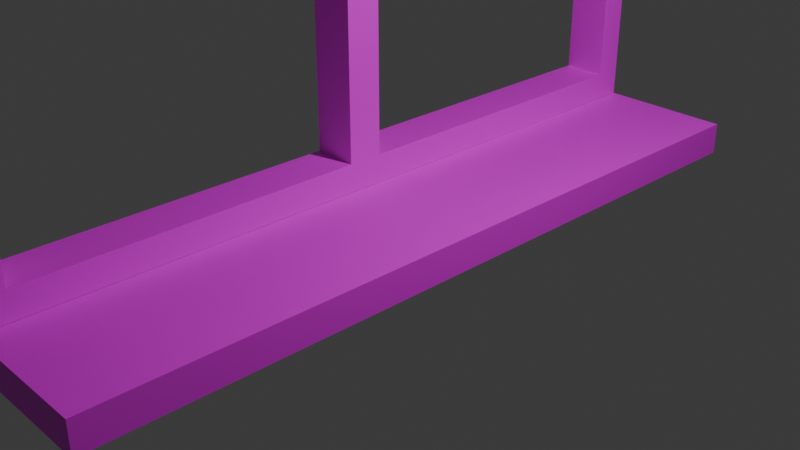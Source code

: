 # Source: window.blend  (saved by Blender 4.1.23; exported with 4.5.12 LTS)
import bpy
from mathutils import Matrix  # noqa: F401  (used for matrix-valued properties, if any)

bpy.ops.wm.read_factory_settings(use_empty=True)
scene = bpy.context.scene
scene.name = 'Scene'

# ---- collections
col_collection = bpy.data.collections.new('Collection'); scene.collection.children.link(col_collection)

# ---- images (referenced by path relative to the original .blend; pixels are not part of the script)
import os
ASSET_DIR = os.environ.get("B2B_ASSET_DIR", "")  # directory of the original .blend (textures are referenced by path, not embedded)
HERE = os.path.dirname(os.path.abspath(__file__))  # packed textures are extracted next to this script under _unpacked/

def load_image(name, relpath, width, height, colorspace="sRGB"):
    """Load a texture the original file referenced (path relative to the .blend, or extracted next to this script)."""
    p = next((c for c in (os.path.join(HERE, relpath), os.path.join(ASSET_DIR, relpath)) if relpath and os.path.exists(c)), "")
    if p:
        img = bpy.data.images.load(p, check_existing=True)
        img.name = name
    else:  # same state as the original file: an image datablock whose file is absent (Cycles renders it pink)
        img = bpy.data.images.new(name, width, height)
        img.source = "FILE"
        img.filepath = "//" + (relpath or name)
    img.colorspace_settings.name = colorspace
    return img
img_texture_for_waal_png = load_image('texture for waal.png', 'texture for waal.png', 1024, 1024, 'sRGB')

# ---- materials (node trees are filled in below, after node groups)
mat_material = bpy.data.materials.new('Material')
mat_material.alpha_threshold = 0.0
mat_material.use_transparent_shadow = False
mat_material.roughness = 0.5
mat_material.line_color = (0.0, 0.0, 0.0, 1.0)
mat_material_001 = bpy.data.materials.new('Material.001')
mat_material_001.use_transparent_shadow = False

# ---- material node trees
mat_material.use_nodes = True; mat_material.node_tree.nodes.clear()
_N = mat_material.node_tree.nodes; _L = mat_material.node_tree.links
n0 = _N.new('ShaderNodeOutputMaterial'); n0.name = 'Material Output'; n0.location = (300, 300)
n1 = _N.new('ShaderNodeBsdfPrincipled'); n1.name = 'Principled BSDF'; n1.location = (10, 300)
n1.inputs[3].default_value = 1.45
_L.new(n1.outputs[0], n0.inputs[0])
n0.is_active_output = True
mat_material_001.use_nodes = True; mat_material_001.node_tree.nodes.clear()
_N = mat_material_001.node_tree.nodes; _L = mat_material_001.node_tree.links
n0 = _N.new('ShaderNodeBsdfPrincipled'); n0.name = 'Principled BSDF'; n0.location = (10, 300)
n1 = _N.new('ShaderNodeOutputMaterial'); n1.name = 'Material Output'; n1.location = (300, 300)
n2 = _N.new('ShaderNodeTexImage'); n2.name = 'Image Texture'; n2.location = (-280, 280)
n2.image = img_texture_for_waal_png
_L.new(n0.outputs[0], n1.inputs[0])
_L.new(n2.outputs[0], n0.inputs[0])
n1.is_active_output = True

# ---- world
world_world = bpy.data.worlds.new('World'); scene.world = world_world
world_world.use_nodes = True; world_world.node_tree.nodes.clear()
_N = world_world.node_tree.nodes; _L = world_world.node_tree.links
n0 = _N.new('ShaderNodeOutputWorld'); n0.name = 'World Output'; n0.location = (300, 300)
n1 = _N.new('ShaderNodeBackground'); n1.name = 'Background'; n1.location = (10, 300)
n1.inputs[0].default_value = (0.05088, 0.05088, 0.05088, 1.0)
_L.new(n1.outputs[0], n0.inputs[0])
n0.is_active_output = True
world_world.color = (0.05088, 0.05088, 0.05088)
world_world.use_sun_shadow = False
world_world.sun_shadow_jitter_overblur = 0.0

# ---- cameras
cam_camera = bpy.data.cameras.new('Camera')
cam_camera.clip_end = 100.0
cam_camera.ortho_scale = 7.314

# ---- lights
light_light = bpy.data.lights.new('Light', 'POINT')
light_light.transmission_factor = 0.0
light_light.energy = 1000.0
light_light.shadow_soft_size = 0.1
light_light.shadow_maximum_resolution = 0.006
light_light.use_absolute_resolution = True

# ---- meshes
me_cube = bpy.data.meshes.new('Cube')
me_cube.from_pydata([(1.0, 4.215, -0.1794), (1.0, 4.215, 0.1794), (1.0, -4.215, -0.1794), (1.0, -4.215, 0.1794), (-1.0, 4.215, -0.1794), (-1.0, 4.215, 0.1794), (-1.0, -4.215, -0.1794), (-1.0, -4.215, 0.1794), (-1.0, -4.206, 0.1826), (-1.0, -4.206, 0.4971), (-1.0, 4.206, 0.1826), (-1.0, 4.206, 0.4971), (-0.5018, -4.206, 0.1826), (-0.5018, -4.206, 0.4971), (-0.5018, 4.206, 0.1826), (-0.5018, 4.206, 0.4971), (-1.0, 0.0, 0.1826), (-1.0, 0.0, 0.4971), (-0.5018, 0.0, 0.1826), (-0.5018, 0.0, 0.4971), (-1.0, -3.891, 0.1826), (-0.5018, -3.891, 0.4971), (-1.0, -3.891, 0.4971), (-0.5018, -3.891, 0.1826), (-1.0, 3.891, 0.4971), (-0.5018, 3.891, 0.1826), (-1.0, 3.891, 0.1826), (-0.5018, 3.891, 0.4971), (-1.0, 0.1945, 0.1826), (-0.5018, 0.1945, 0.4971), (-1.0, 0.1945, 0.4971), (-0.5018, 0.1945, 0.1826), (-1.0, -0.1945, 0.4971), (-0.5018, -0.1945, 0.1826), (-1.0, -0.1945, 0.1826), (-0.5018, -0.1945, 0.4971), (-1.0, 3.891, 11.49), (-1.0, 4.206, 11.49), (-0.5018, 4.206, 11.49), (-0.5018, -3.891, 11.49), (-0.5018, -4.206, 11.49), (-1.0, -4.206, 11.49), (-1.0, -0.1945, 11.49), (-1.0, 0.0, 11.49), (-0.5018, 0.1945, 11.49), (-0.5018, 0.0, 11.49), (-1.0, -3.891, 11.49), (-0.5018, 3.891, 11.49), (-1.0, 0.1945, 11.49), (-0.5018, -0.1945, 11.49), (-1.0, 3.891, 11.8), (-1.0, 4.206, 11.8), (-0.5018, 4.206, 11.8), (-0.5018, 3.891, 11.8), (-1.0, -4.2, 11.49), (-0.5018, -4.2, 11.49), (-1.0, -4.2, 11.8), (-0.5018, -4.2, 11.8), (-0.5018, 4.206, 5.718), (-0.5223, 3.891, 5.718), (-1.0, 3.891, 5.718), (-1.0, 4.206, 5.718), (-0.5018, 4.206, 6.17), (-1.0, 3.891, 6.17), (-0.5223, 3.891, 6.17), (-1.0, 4.206, 6.17), (-0.5223, -3.89, 6.17), (-0.5223, -3.89, 5.718), (-1.0, -3.89, 5.718), (-1.0, -3.89, 6.17)], [], [(0, 4, 6, 2), (3, 2, 6, 7), (7, 6, 4, 5), (5, 1, 3, 7), (1, 0, 2, 3), (5, 4, 0, 1), (26, 24, 11, 10), (10, 11, 15, 14), (23, 21, 13, 12), (12, 13, 9, 8), (20, 23, 12, 8), (35, 19, 45, 49), (65, 63, 36, 37), (28, 31, 18, 16), (31, 29, 19, 18), (34, 32, 17, 16), (8, 9, 22, 20), (35, 32, 22, 21), (34, 33, 23, 20), (33, 35, 21, 23), (14, 15, 27, 25), (10, 14, 25, 26), (64, 62, 38, 47), (28, 30, 24, 26), (16, 17, 30, 28), (25, 27, 29, 31), (26, 25, 31, 28), (27, 24, 30, 29), (18, 19, 35, 33), (16, 18, 33, 34), (30, 17, 43, 48), (20, 22, 32, 34), (39, 46, 41, 40), (44, 48, 43, 45), (36, 47, 55, 54), (45, 43, 42, 49), (21, 22, 46, 39), (9, 13, 40, 41), (63, 64, 47, 36), (62, 65, 37, 38), (32, 35, 49, 42), (17, 32, 42, 43), (29, 30, 48, 44), (22, 9, 41, 46), (19, 29, 44, 45), (13, 21, 39, 40), (52, 51, 50, 53), (37, 36, 50, 51), (47, 38, 52, 53), (38, 37, 51, 52), (54, 55, 57, 56), (47, 53, 57, 55), (50, 36, 54, 56), (53, 50, 56, 57), (15, 11, 61, 58), (24, 27, 59, 60), (27, 15, 58, 59), (11, 24, 60, 61), (58, 61, 65, 62), (63, 60, 68, 69), (59, 58, 62, 64), (61, 60, 63, 65), (68, 67, 66, 69), (60, 59, 67, 68), (59, 64, 66, 67), (64, 63, 69, 66)])
me_cube.polygons.foreach_set('material_index', [0, 1, 0, 1, 1, 1, 0, 1, 1, 1, 0, 1, 0, 0, 1, 0, 0, 1, 0, 1, 1, 0, 1, 0, 0, 1, 0, 1, 1, 0, 1, 0, 0, 0, 1, 0, 1, 1, 1, 1, 1, 1, 1, 0, 1, 1, 1, 0, 1, 1, 1, 1, 0, 1, 1, 1, 1, 0, 1, 0, 1, 0, 0, 1, 1, 1])
_uv = me_cube.uv_layers.new(name='UVMap')
_uv.uv.foreach_set('vector', [0.625, 0.5, 0.875, 0.5, 0.875, 0.75, 0.625, 0.75, 0.4488, 0.3932, 0.4724, 0.3932, 0.4724, 0.4303, 0.4488, 0.4303, 0.375, 0.0, 0.625, 0.0, 0.625, 0.25, 0.375, 0.25, 0.4297, 0.4717, 0.4297, 0.419, 0.7305, 0.419, 0.7305, 0.4717, 0.4629, 0.3555, 0.4629, 0.3467, 0.6582, 0.3467, 0.6582, 0.3555, 0.482, 0.3915, 0.5105, 0.3915, 0.5105, 0.4299, 0.482, 0.4299, 0.4072, 0.5831, 0.4072, 0.5674, 0.423, 0.5674, 0.423, 0.5831, 0.8217, 0.2958, 0.8102, 0.2958, 0.8102, 0.278, 0.8217, 0.278, 0.7164, 0.4, 0.7164, 0.3908, 0.7321, 0.3908, 0.7321, 0.4, 0.8122, 0.2936, 0.8006, 0.2936, 0.8006, 0.2803, 0.8122, 0.2803, 0.9379, 0.5726, 0.913, 0.5726, 0.913, 0.5568, 0.9379, 0.5568, 0.7113, 0.422, 0.7113, 0.4263, 0.3092, 0.4263, 0.3092, 0.422, 0.423, 0.2838, 0.4072, 0.2838, 0.4072, 0.01792, 0.423, 0.01792, 0.9379, 0.7768, 0.913, 0.7768, 0.913, 0.7671, 0.9379, 0.7671, 0.5122, 0.4, 0.5122, 0.3908, 0.5219, 0.3908, 0.5219, 0.4, 0.203, 0.5831, 0.203, 0.5674, 0.2127, 0.5674, 0.2127, 0.5831, 0.002463, 0.5831, 0.002463, 0.5674, 0.01823, 0.5674, 0.01823, 0.5831, 0.6916, 0.42, 0.6916, 0.4327, 0.5069, 0.4327, 0.5069, 0.42, 0.9379, 0.7573, 0.913, 0.7573, 0.913, 0.5726, 0.9379, 0.5726, 0.5316, 0.4, 0.5316, 0.3908, 0.7164, 0.3908, 0.7164, 0.4, 0.3116, 0.4, 0.3116, 0.3908, 0.3274, 0.3908, 0.3274, 0.4, 0.9379, 0.9773, 0.913, 0.9773, 0.913, 0.9616, 0.9379, 0.9616, 0.5158, 0.4096, 0.5158, 0.4159, 0.3116, 0.4159, 0.3116, 0.4096, 0.2224, 0.5831, 0.2224, 0.5674, 0.4072, 0.5674, 0.4072, 0.5831, 0.2127, 0.5831, 0.2127, 0.5674, 0.2224, 0.5674, 0.2224, 0.5831, 0.3274, 0.4, 0.3274, 0.3908, 0.5122, 0.3908, 0.5122, 0.4, 0.9379, 0.9616, 0.913, 0.9616, 0.913, 0.7768, 0.9379, 0.7768, 0.6878, 0.3886, 0.6878, 0.4013, 0.503, 0.4013, 0.503, 0.3886, 0.5219, 0.4, 0.5219, 0.3908, 0.5316, 0.3908, 0.5316, 0.4, 0.9379, 0.7671, 0.913, 0.7671, 0.913, 0.7573, 0.9379, 0.7573, 0.2224, 0.5674, 0.2127, 0.5674, 0.2127, 0.01792, 0.2224, 0.01792, 0.01823, 0.5831, 0.01823, 0.5674, 0.203, 0.5674, 0.203, 0.5831, 0.2491, 0.588, 0.2491, 0.6129, 0.2333, 0.6129, 0.2333, 0.588, 0.2284, 0.588, 0.2284, 0.6129, 0.2187, 0.6129, 0.2187, 0.588, 0.8094, 0.229, 0.8094, 0.2539, 0.405, 0.2539, 0.405, 0.229, 0.2187, 0.588, 0.2187, 0.6129, 0.2089, 0.6129, 0.2089, 0.588, 0.4196, 0.2981, 0.4196, 0.312, 0.8081, 0.312, 0.8081, 0.2981, 0.8006, 0.2803, 0.8006, 0.2936, 0.3948, 0.2936, 0.3948, 0.2803, 0.6067, 0.3356, 0.6067, 0.3245, 0.8148, 0.3245, 0.8148, 0.3356, 0.6034, 0.278, 0.6034, 0.2958, 0.4094, 0.2958, 0.4094, 0.278, 0.8013, 0.2381, 0.8013, 0.2542, 0.3961, 0.2542, 0.3961, 0.2381, 0.2127, 0.5674, 0.203, 0.5674, 0.203, 0.01792, 0.2127, 0.01792, 0.7295, 0.3708, 0.7295, 0.3854, 0.3195, 0.3854, 0.3195, 0.3708, 0.01823, 0.5674, 0.002463, 0.5674, 0.002463, 0.01792, 0.01823, 0.01792, 0.7113, 0.4263, 0.7113, 0.4306, 0.3092, 0.4306, 0.3092, 0.4263, 0.8138, 0.3133, 0.8138, 0.3236, 0.4022, 0.3236, 0.4022, 0.3133, 0.7303, 0.4072, 0.7303, 0.4235, 0.7149, 0.4235, 0.7149, 0.4072, 0.423, 0.01792, 0.4072, 0.01792, 0.4072, 0.002463, 0.423, 0.002463, 0.4124, 0.3061, 0.3966, 0.3061, 0.3966, 0.2955, 0.4124, 0.2955, 0.4094, 0.278, 0.4094, 0.2958, 0.3981, 0.2958, 0.3981, 0.278, 0.7448, 0.3118, 0.7448, 0.2939, 0.7603, 0.2939, 0.7603, 0.3118, 0.4124, 0.3061, 0.4124, 0.2955, 0.8169, 0.2955, 0.8169, 0.3061, 0.4072, 0.002463, 0.4072, 0.01792, 0.002747, 0.01792, 0.002747, 0.002463, 0.7149, 0.4072, 0.7149, 0.4235, 0.3208, 0.4235, 0.3208, 0.4072, 0.8102, 0.278, 0.8102, 0.2958, 0.6198, 0.2958, 0.6198, 0.278, 0.3999, 0.3362, 0.3999, 0.325, 0.6042, 0.325, 0.6042, 0.3362, 0.7336, 0.4096, 0.7336, 0.4159, 0.5331, 0.4159, 0.5331, 0.4096, 0.423, 0.5674, 0.4072, 0.5674, 0.4072, 0.3064, 0.423, 0.3064, 0.6198, 0.278, 0.6198, 0.2958, 0.6034, 0.2958, 0.6034, 0.278, 0.4072, 0.2838, 0.4072, 0.3064, 0.01825, 0.3064, 0.01825, 0.2838, 0.5331, 0.4096, 0.5331, 0.4159, 0.5158, 0.4159, 0.5158, 0.4096, 0.423, 0.3064, 0.4072, 0.3064, 0.4072, 0.2838, 0.423, 0.2838, 0.1814, 0.6129, 0.1814, 0.588, 0.204, 0.588, 0.204, 0.6129, 0.8001, 0.288, 0.8001, 0.3129, 0.4111, 0.3129, 0.4111, 0.288, 0.4104, 0.3236, 0.4104, 0.3133, 0.7994, 0.3133, 0.7994, 0.3236, 0.7195, 0.4193, 0.7195, 0.4324, 0.3184, 0.4324, 0.3184, 0.4193])
me_cube.materials.append(mat_material)
me_cube.materials.append(mat_material_001)
me_cube.use_mirror_vertex_groups = False
me_cube.update()

# ---- objects
ob_cube = bpy.data.objects.new('Cube', me_cube)
ob_light = bpy.data.objects.new('Light', light_light)
ob_camera = bpy.data.objects.new('Camera', cam_camera)

# ---- transforms, parenting, visibility, modifiers, constraints
ob_cube.location = (0.0, 0.0, 0.0)
ob_cube.lock_rotations_4d = False
ob_cube.empty_display_type = 'ARROWS'
ob_cube.lineart.crease_threshold = 0.0
ob_light.location = (4.076, 1.005, 5.904)
ob_light.rotation_euler = (0.6503, 0.05522, 1.866)
ob_light.lock_rotations_4d = False
ob_light.empty_display_type = 'ARROWS'
ob_light.color = (0.0, 0.0, 0.0, 0.0)
ob_light.lineart.crease_threshold = 0.0
ob_camera.location = (7.359, -6.926, 4.958)
ob_camera.rotation_euler = (1.109, 0.0, 0.8149)
ob_camera.lock_rotations_4d = False
ob_camera.empty_display_type = 'ARROWS'
ob_camera.color = (0.0, 0.0, 0.0, 0.0)
ob_camera.display_type = 'WIRE'
ob_camera.lineart.crease_threshold = 0.0

# ---- collection membership
col_collection.objects.link(ob_cube)
col_collection.objects.link(ob_light)
col_collection.objects.link(ob_camera)

# ---- scene / render settings (as saved in the file)
scene.camera = ob_camera
scene.frame_start = 1; scene.frame_end = 250; scene.frame_set(1)
scene.render.engine = 'BLENDER_EEVEE_NEXT'
scene.cycles.sampling_pattern = 'TABULATED_SOBOL'
scene.eevee.ray_tracing_options.trace_max_roughness = 0.0
bpy.context.view_layer.update()
